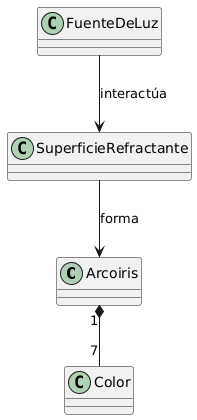

The diagram above was rendered by PlantUML. Its source (embedded in the PNG):
@startuml
class Arcoiris{
}

class FuenteDeLuz{
}

class SuperficieRefractante{
}

class Color {
}

Arcoiris"1" *-- "7" Color
FuenteDeLuz--> SuperficieRefractante: interactúa
SuperficieRefractante--> Arcoiris: forma
@enduml